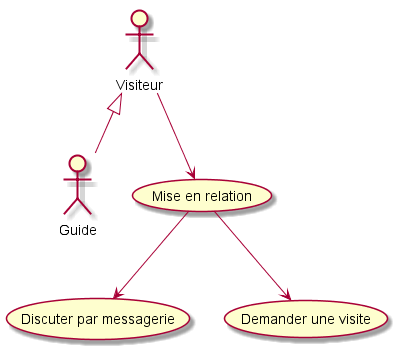

The diagram above was rendered by PlantUML. Its source (embedded in the PNG):
@startuml
'default
top to bottom direction
Visiteur <|-- Guide

Visiteur --> (Mise en relation)
(Mise en relation) --> (Discuter par messagerie)
(Mise en relation) --> (Demander une visite)

@enduml